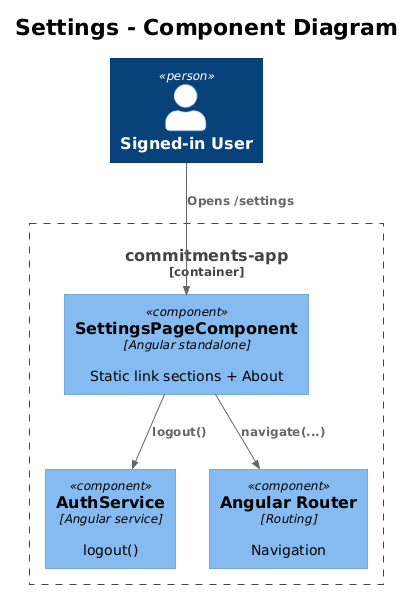

The diagram above was rendered by PlantUML. Its source (embedded in the PNG):
@startuml
!theme plain
!include <C4/C4_Component>

title Settings - Component Diagram

Person(user, "Signed-in User")

Container_Boundary(spa, "commitments-app") {
    Component(page, "SettingsPageComponent", "Angular standalone", "Static link sections + About")
    Component(auth, "AuthService", "Angular service", "logout()")
    Component(router, "Angular Router", "Routing", "Navigation")
}

Rel(user, page, "Opens /settings")
Rel(page, router, "navigate(...)")
Rel(page, auth, "logout()")
@enduml